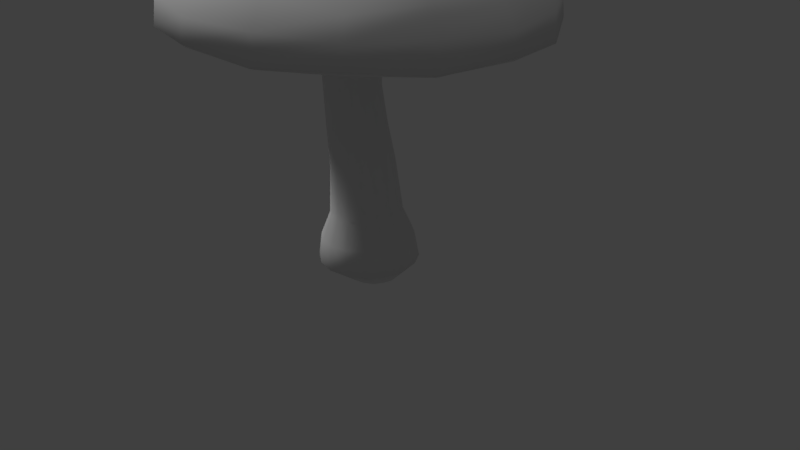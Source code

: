 # Source: Shroom_001.blend  (saved by Blender 2.78.0; exported with 4.5.12 LTS)
import bpy
from mathutils import Matrix  # noqa: F401  (used for matrix-valued properties, if any)

bpy.ops.wm.read_factory_settings(use_empty=True)
scene = bpy.context.scene
scene.name = 'Scene'

# ---- collections
col_collection_1 = bpy.data.collections.new('Collection 1'); scene.collection.children.link(col_collection_1)

# ---- materials (node trees are filled in below, after node groups)
mat_material_001 = bpy.data.materials.new('Material.001')
mat_material_001.alpha_threshold = 0.0
mat_material_001.use_transparent_shadow = False
mat_material_001.roughness = 0.5
mat_material_001.specular_intensity = 0.05208

# ---- material node trees

# ---- world
world_world = bpy.data.worlds.new('World'); scene.world = world_world
world_world.color = (0.05088, 0.05088, 0.05088)
world_world.use_sun_shadow = False
world_world.sun_shadow_jitter_overblur = 0.0
world_world.cycles.sampling_method = 'MANUAL'

# ---- cameras
cam_camera = bpy.data.cameras.new('Camera')
cam_camera.clip_end = 100.0
cam_camera.lens = 35.0
cam_camera.sensor_width = 32.0
cam_camera.sensor_height = 18.0
cam_camera.ortho_scale = 7.314
cam_camera.dof.focus_distance = 0.0
cam_camera.dof.aperture_fstop = 128.0

# ---- lights
light_sun = bpy.data.lights.new('Sun', 'SUN')
light_sun.transmission_factor = 0.0
light_sun.angle = 0.1993
light_sun.energy = 1.0
light_sun.shadow_buffer_clip_start = 0.5
light_sun.shadow_soft_size = 0.1
light_sun.shadow_cascade_max_distance = 1000.0
light_hemi = bpy.data.lights.new('Hemi', 'SUN')
light_hemi.transmission_factor = 0.0
light_hemi.angle = 0.1993
light_hemi.energy = 0.2
light_hemi.shadow_buffer_clip_start = 0.5
light_hemi.shadow_soft_size = 0.1
light_hemi.shadow_cascade_max_distance = 1000.0

# ---- meshes
me_circle = bpy.data.meshes.new('Circle')
me_circle.from_pydata([(9.777e-05, 1.232, -0.0008708), (-0.8709, 0.871, -0.0008708), (-1.232, -5.73e-08, -0.0008708), (-0.8709, -0.871, -0.0008708), (9.788e-05, -1.232, -0.0008708), (0.8711, -0.871, -0.0008708), (1.232, 1.123e-08, -0.0008708), (0.8711, 0.871, -0.0008708), (-0.1769, 0.7823, 2.401), (-0.7153, 0.5532, 2.274), (-0.9383, -3.33e-07, 2.222), (-0.7153, -0.5532, 2.274), (-0.1769, -0.7823, 2.401), (0.3615, -0.5532, 2.528), (0.5845, -3.378e-07, 2.581), (0.3615, 0.5532, 2.528), (-0.4929, 0.6865, 4.31), (-0.9739, 0.4854, 4.375), (-1.173, -6.284e-07, 4.402), (-0.9739, -0.4854, 4.375), (-0.4929, -0.6865, 4.31), (-0.0119, -0.4854, 4.245), (0.1873, -5.654e-07, 4.218), (-0.0119, 0.4854, 4.245), (-0.2275, 0.6865, 6.572), (-0.7122, 0.4854, 6.597), (-0.913, -9.247e-07, 6.608), (-0.7122, -0.4854, 6.597), (-0.2275, -0.6865, 6.572), (0.2573, -0.4854, 6.547), (0.458, -8.769e-07, 6.536), (0.2573, 0.4854, 6.547), (-0.1911, 2.226, 6.517), (-1.763, 1.574, 6.599), (-2.414, -9.109e-07, 6.633), (-1.763, -1.574, 6.599), (-0.1911, -2.226, 6.517), (1.38, -1.574, 6.436), (2.031, -7.56e-07, 6.402), (1.38, 1.574, 6.436), (-0.1729, 3.205, 6.354), (-2.436, 2.266, 6.471), (-3.373, -8.832e-07, 6.52), (-2.436, -2.266, 6.471), (-0.1729, -3.205, 6.354), (2.09, -2.266, 6.236), (3.027, -6.602e-07, 6.187), (2.09, 2.266, 6.236), (-0.1365, 4.296, 5.953), (-3.17, 3.038, 6.111), (-4.427, -8.155e-07, 6.176), (-3.17, -3.038, 6.111), (-0.1365, -4.296, 5.953), (2.897, -3.038, 5.796), (4.154, -5.166e-07, 5.73), (2.897, 3.038, 5.796), (-0.1547, 4.434, 6.026), (-3.286, 3.136, 6.189), (-4.583, -8.228e-07, 6.256), (-3.286, -3.136, 6.189), (-0.1547, -4.434, 6.026), (2.977, -3.136, 5.863), (4.274, -5.142e-07, 5.796), (2.977, 3.136, 5.863), (-0.1001, 4.069, 6.954), (-2.973, 2.877, 7.103), (-4.163, -9.554e-07, 7.165), (-2.973, -2.877, 7.103), (-0.1001, -4.069, 6.954), (2.773, -2.877, 6.805), (3.963, -6.723e-07, 6.743), (2.773, 2.877, 6.805), (-0.0273, 2.857, 7.828), (-2.045, 2.02, 7.933), (-2.881, -1.055e-06, 7.976), (-2.045, -2.02, 7.933), (-0.0273, -2.857, 7.828), (1.99, -2.02, 7.723), (2.826, -8.563e-07, 7.679), (1.99, 2.02, 7.723), (-0.0455, 0.91, 8.119), (-0.6881, 0.6435, 8.152), (-0.9543, -1.039e-06, 8.166), (-0.6881, -0.6435, 8.152), (-0.0455, -0.91, 8.119), (0.5971, -0.6435, 8.085), (0.8633, -9.756e-07, 8.072), (0.5971, 0.6435, 8.085), (-0.07029, -0.03265, 8.228), (-0.4713, 1.138, 0.006108), (-1.138, 0.4716, 0.002733), (-1.138, -0.4716, 0.002733), (-0.4713, -1.138, 0.006108), (0.4709, -1.137, 0.01079), (1.135, -0.4701, 0.0139), (1.135, 0.4701, 0.0139), (0.4709, 1.137, 0.01079), (-0.4698, 0.7224, 2.339), (-0.882, 0.299, 2.246), (-0.882, -0.299, 2.246), (-0.4698, -0.7224, 2.339), (0.1139, -0.7224, 2.472), (0.5256, -0.2988, 2.566), (0.5256, 0.2988, 2.566), (0.1139, 0.7224, 2.472), (-0.9509, -1.882e-07, 1.11), (-0.7005, -0.6194, 1.136), (-0.08849, 0.8854, 1.2), (-0.7005, 0.6194, 1.136), (0.5388, 0.6346, 1.265), (0.5388, -0.6346, 1.265), (0.8044, -1.626e-07, 1.292), (-0.08849, -0.8854, 1.2), (-0.753, 0.6328, 4.343), (-1.12, 0.2619, 4.389), (-1.12, -0.2619, 4.389), (-0.753, -0.6328, 4.343), (-0.2322, -0.6339, 4.278), (0.1375, -0.2629, 4.234), (0.1375, 0.2629, 4.234), (-0.2322, 0.6339, 4.278), (0.1595, -0.5024, 3.382), (0.3592, -4.521e-07, 3.393), (-0.8484, -0.5225, 3.324), (-0.3347, -0.7237, 3.355), (-0.8484, 0.5225, 3.324), (-1.068, -4.8e-07, 3.31), (0.1595, 0.5024, 3.382), (-0.3347, 0.7237, 3.355), (-0.4775, 0.6012, 6.56), (-0.8301, 0.2494, 6.578), (-0.8301, -0.2494, 6.578), (-0.4775, -0.6012, 6.56), (0.01951, -0.6002, 6.535), (0.3699, -0.2483, 6.517), (0.3699, 0.2483, 6.517), (0.01951, 0.6002, 6.535), (-0.3896, 0.6911, 5.449), (-0.8772, 0.4838, 5.486), (0.08963, 0.4749, 5.413), (0.08963, -0.4749, 5.413), (0.2719, -3.558e-07, 5.4), (-0.8772, -0.4838, 5.486), (-0.3896, -0.6911, 5.449), (-1.069, -3.958e-07, 5.5), (-0.9767, 1.901, 6.577), (-2.089, 0.7876, 6.635), (-2.089, -0.7876, 6.635), (-0.9767, -1.901, 6.577), (0.5964, -1.901, 6.495), (1.709, -0.7876, 6.437), (1.709, 0.7876, 6.437), (0.5964, 1.901, 6.495), (0.8678, 1.07, 6.632), (1.31, -8.066e-07, 6.608), (0.8678, -1.07, 6.632), (-0.2009, -1.514, 6.69), (-1.271, -1.071, 6.748), (-1.714, -9.115e-07, 6.772), (-1.271, 1.071, 6.748), (-0.2009, 1.514, 6.69), (-1.308, 2.751, 6.476), (-2.918, 1.14, 6.56), (-2.918, -1.14, 6.56), (-1.308, -2.751, 6.476), (0.968, -2.75, 6.357), (2.576, -1.139, 6.272), (2.576, 1.139, 6.272), (0.968, 2.75, 6.357), (-2.896, -8.972e-07, 6.597), (-2.101, 1.922, 6.556), (1.739, 1.922, 6.355), (2.534, -7.081e-07, 6.314), (1.739, -1.922, 6.355), (-0.181, -2.718, 6.455), (-2.101, -1.922, 6.556), (-0.181, 2.718, 6.455), (-1.659, 3.674, 5.983), (-3.806, 1.521, 6.101), (-3.806, -1.521, 6.101), (-1.659, -3.674, 5.983), (1.381, -3.676, 5.819), (3.533, -1.523, 5.703), (3.533, 1.523, 5.703), (1.381, 3.676, 5.819), (-0.1588, 3.728, 6.091), (2.473, 2.635, 5.948), (3.562, -5.928e-07, 5.889), (2.473, -2.635, 5.948), (-0.1588, -3.728, 6.091), (-2.791, -2.636, 6.233), (-3.882, -8.512e-07, 6.292), (-2.791, 2.636, 6.233), (-1.84, 4.061, 6.006), (-4.213, 1.681, 6.127), (-4.213, -1.681, 6.127), (-1.84, -4.061, 6.006), (1.522, -4.067, 5.836), (3.906, -1.686, 5.715), (3.906, 1.686, 5.715), (1.522, 4.067, 5.836), (-3.236, -3.095, 6.128), (-4.517, -8.179e-07, 6.193), (-3.236, 3.095, 6.128), (-0.1448, 4.376, 5.97), (2.944, 3.093, 5.812), (4.223, -5.141e-07, 5.746), (2.944, -3.093, 5.812), (-0.1448, -4.376, 5.97), (-1.604, 3.654, 7.185), (-3.74, 1.513, 7.296), (-3.74, -1.513, 7.296), (-1.604, -3.654, 7.185), (1.42, -3.655, 7.027), (3.559, -1.514, 6.916), (3.559, 1.514, 6.916), (1.42, 3.655, 7.027), (2.953, 3.083, 6.372), (4.227, -5.933e-07, 6.305), (2.953, -3.083, 6.372), (-0.1257, -4.363, 6.534), (-3.208, -3.087, 6.696), (-4.486, -8.965e-07, 6.763), (-3.208, 3.087, 6.696), (-0.1257, 4.363, 6.534), (-1.045, 2.471, 7.963), (-2.491, 1.024, 8.038), (-2.491, -1.024, 8.038), (-1.045, -2.471, 7.963), (0.9995, -2.472, 7.857), (2.446, -1.024, 7.782), (2.446, 1.024, 7.782), (0.9995, 2.472, 7.857), (-0.05931, -3.519, 7.469), (-2.544, -2.488, 7.599), (-3.574, -1.005e-06, 7.653), (-2.544, 2.488, 7.599), (2.426, 2.488, 7.338), (3.455, -7.641e-07, 7.285), (2.426, -2.488, 7.338), (-0.05931, 3.519, 7.469), (-0.3668, 0.7778, 8.145), (-0.8218, 0.3222, 8.168), (-0.8218, -0.3222, 8.168), (-0.3668, -0.7779, 8.145), (0.2767, -0.7778, 8.111), (0.7317, -0.3222, 8.087), (0.7317, 0.3222, 8.087), (0.2767, 0.7778, 8.111), (-0.0327, 1.895, 8.048), (1.306, 1.34, 7.981), (1.86, -1.323e-07, 7.953), (1.305, -1.34, 7.98), (-0.03274, -1.895, 8.047), (-1.37, -1.339, 8.114), (-1.924, -2.581e-07, 8.142), (-1.37, 1.339, 8.115), (-0.05705, 0.4406, 8.19), (0.2655, -0.3394, 8.172), (-0.05714, -0.4731, 8.188), (-0.3797, -0.3393, 8.205), (-0.5133, -0.01633, 8.212), (-0.3797, 0.3067, 8.206), (0.2656, 0.3068, 8.173), (0.3992, -0.01634, 8.166), (-0.7058, 1.632, 8.118), (-1.66, -0.6757, 8.166), (0.6444, -1.632, 8.05), (1.6, 0.6762, 8.003), (-1.66, 0.6757, 8.166), (-0.7058, -1.632, 8.118), (1.6, -0.6762, 8.002), (0.6444, 1.632, 8.051), (3.054, -1.289, 7.426), (1.234, 3.111, 7.521), (-1.339, 3.11, 7.656), (-3.158, -1.288, 7.751), (1.234, -3.111, 7.521), (3.054, 1.289, 7.426), (-3.158, 1.288, 7.751), (-1.339, -3.11, 7.656), (-4.118, 1.657, 6.778), (-1.778, -4.0, 6.656), (3.87, -1.657, 6.363), (1.531, 3.999, 6.484), (-1.778, 4.0, 6.656), (-4.118, -1.657, 6.778), (1.531, -3.999, 6.484), (3.87, 1.657, 6.363), (1.456, -3.872, 5.763), (3.722, 1.604, 5.647), (-4.013, 1.604, 6.044), (-1.747, -3.873, 5.928), (3.722, -1.604, 5.647), (1.456, 3.872, 5.763), (-1.747, 3.873, 5.928), (-4.013, -1.604, 6.044), (-1.477, 3.187, 6.178), (-3.341, -1.32, 6.282), (1.16, -3.187, 6.031), (3.024, 1.32, 5.928), (-3.341, 1.32, 6.282), (-1.477, -3.187, 6.178), (3.024, -1.32, 5.928), (1.16, 3.187, 6.031), (-1.142, -2.328, 6.544), (2.145, -0.9642, 6.372), (0.7839, 2.328, 6.443), (-1.142, 2.328, 6.544), (-2.505, -0.9646, 6.616), (0.7839, -2.328, 6.443), (2.145, 0.9642, 6.372), (-2.505, 0.9646, 6.616), (-1.499, 0.5383, 6.733), (-0.7388, -1.298, 6.693), (1.092, -0.5368, 6.596), (0.3346, 1.297, 6.636), (-0.7388, 1.298, 6.693), (-1.499, -0.5383, 6.733), (0.3346, -1.297, 6.636), (1.092, 0.5368, 6.596), (-1.011, -0.2562, 5.473), (-0.1347, -0.6207, 5.408), (0.218, 0.2524, 5.383), (-1.011, 0.2562, 5.473), (-0.6507, -0.6244, 5.446), (0.218, -0.2524, 5.383), (-0.1347, 0.6207, 5.408), (-0.6507, 0.6244, 5.446), (-0.0657, 0.6624, 3.373), (-0.6116, 0.674, 3.341), (-1.01, -0.2828, 3.317), (-0.0657, -0.6625, 3.373), (0.3092, 0.2711, 3.395), (-1.01, 0.2828, 3.317), (-0.6116, -0.674, 3.341), (0.3092, -0.2711, 3.395), (0.2492, -0.8222, 1.241), (0.7322, 0.3432, 1.291), (-0.8876, 0.3347, 1.124), (-0.4215, -0.8138, 1.172), (0.7322, -0.3432, 1.291), (0.2492, 0.8222, 1.241), (-0.4215, 0.8138, 1.172), (-0.8876, -0.3347, 1.124), (-0.8418, -0.8014, 0.5651), (-0.8418, 0.8014, 0.5651), (1.098, -5.683e-08, 0.6489), (-0.04444, -1.138, 0.5993), (-1.17, -1.074e-07, 0.551), (-0.04444, 1.138, 0.5993), (0.7611, 0.8095, 0.6342), (0.7611, -0.8095, 0.6342), (0.3902, -1.053, 0.6274), (1.007, 0.4373, 0.6559), (-1.086, 0.4335, 0.5602), (-0.477, -1.049, 0.5878), (1.007, -0.4373, 0.6559), (0.3902, 1.053, 0.6274), (-0.477, 1.049, 0.5878), (-1.086, -0.4335, 0.5602), (0.01507, 0.7861, -0.5465), (-0.4358, 0.5993, -0.5465), (-0.6225, 0.1485, -0.5465), (-0.4358, -0.3024, -0.5465), (0.01507, -0.4891, -0.5465), (0.4659, -0.3024, -0.5465), (0.6527, 0.1485, -0.5465), (0.4659, 0.5993, -0.5465), (-0.2289, 0.7376, -0.5429), (-0.5742, 0.3926, -0.5446), (-0.5742, -0.0956, -0.5446), (-0.2289, -0.4406, -0.5429), (0.2588, -0.4398, -0.5405), (0.6025, -0.09485, -0.5388), (0.6025, 0.3918, -0.5388), (0.2588, 0.7368, -0.5405), (0.01236, 0.1472, -0.7406), (-0.2275, 0.6865, 6.735), (-0.7122, 0.4854, 6.76), (-0.913, -9.247e-07, 6.77), (-0.7122, -0.4854, 6.76), (-0.2275, -0.6865, 6.735), (0.2573, -0.4854, 6.709), (0.458, -8.769e-07, 6.699), (0.2573, 0.4854, 6.709), (-0.4775, 0.6012, 6.723), (-0.8301, 0.2494, 6.74), (-0.8301, -0.2494, 6.74), (-0.4775, -0.6012, 6.723), (0.01951, -0.6002, 6.698), (0.3699, -0.2483, 6.68), (0.3699, 0.2483, 6.68), (0.01951, 0.6002, 6.698), (0.8301, 1.033, 6.796), (1.257, -8.113e-07, 6.773), (0.8301, -1.033, 6.796), (-0.2009, -1.461, 6.852), (-1.233, -1.034, 6.908), (-1.661, -9.125e-07, 6.931), (-1.233, 1.034, 6.908), (-0.2009, 1.461, 6.852), (-1.454, 0.5193, 6.894), (-0.7198, -1.253, 6.855), (1.047, -0.5179, 6.761), (0.3157, 1.251, 6.8), (-0.7198, 1.253, 6.855), (-1.454, -0.5193, 6.894), (0.3157, -1.251, 6.8), (1.047, 0.5179, 6.761)], [], [(344, 99, 10, 105), (343, 97, 8, 107), (342, 104, 15, 109), (341, 102, 13, 110), (340, 100, 11, 106), (339, 98, 9, 108), (338, 103, 14, 111), (337, 101, 12, 112), (336, 118, 21, 121), (335, 116, 19, 123), (334, 114, 17, 125), (333, 119, 22, 122), (332, 117, 20, 124), (331, 115, 18, 126), (330, 113, 16, 128), (329, 120, 23, 127), (328, 129, 24, 137), (327, 136, 31, 139), (326, 134, 29, 140), (325, 132, 27, 142), (324, 130, 25, 138), (323, 135, 30, 141), (322, 133, 28, 143), (321, 131, 26, 144), (320, 153, 39, 151), (319, 155, 37, 149), (318, 157, 35, 147), (317, 159, 33, 145), (316, 160, 32, 152), (315, 154, 38, 150), (314, 156, 36, 148), (313, 158, 34, 146), (312, 169, 42, 162), (311, 171, 47, 167), (310, 173, 45, 165), (309, 175, 43, 163), (308, 170, 41, 161), (307, 176, 40, 168), (306, 172, 46, 166), (305, 174, 44, 164), (304, 185, 48, 184), (303, 187, 54, 182), (302, 189, 52, 180), (301, 191, 50, 178), (300, 186, 55, 183), (299, 188, 53, 181), (298, 190, 51, 179), (297, 192, 49, 177), (296, 201, 59, 195), (295, 203, 57, 193), (294, 204, 56, 200), (293, 206, 62, 198), (292, 208, 60, 196), (291, 202, 58, 194), (290, 205, 63, 199), (289, 207, 61, 197), (288, 217, 71, 215), (287, 219, 69, 213), (286, 221, 67, 211), (285, 223, 65, 209), (284, 224, 64, 216), (283, 218, 70, 214), (282, 220, 68, 212), (281, 222, 66, 210), (280, 233, 76, 228), (279, 235, 74, 226), (278, 237, 79, 231), (277, 239, 77, 229), (276, 234, 75, 227), (275, 236, 73, 225), (274, 240, 72, 232), (273, 238, 78, 230), (272, 249, 80, 248), (271, 251, 86, 246), (270, 253, 84, 244), (269, 255, 82, 242), (268, 250, 87, 247), (267, 252, 85, 245), (266, 254, 83, 243), (265, 256, 81, 241), (84, 245, 259), (82, 243, 261), (80, 241, 257), (87, 248, 263), (85, 246, 258), (83, 244, 260), (81, 242, 262), (86, 247, 264), (264, 263, 88), (264, 247, 263), (247, 87, 263), (262, 261, 88), (262, 242, 261), (242, 82, 261), (260, 259, 88), (260, 244, 259), (244, 84, 259), (258, 264, 88), (258, 246, 264), (246, 86, 264), (263, 257, 88), (263, 248, 257), (248, 80, 257), (257, 262, 88), (257, 241, 262), (241, 81, 262), (261, 260, 88), (261, 243, 260), (243, 83, 260), (259, 258, 88), (259, 245, 258), (245, 85, 258), (249, 265, 241, 80), (72, 225, 265, 249), (225, 73, 256, 265), (255, 266, 243, 82), (74, 227, 266, 255), (227, 75, 254, 266), (253, 267, 245, 84), (76, 229, 267, 253), (229, 77, 252, 267), (251, 268, 247, 86), (78, 231, 268, 251), (231, 79, 250, 268), (256, 269, 242, 81), (73, 226, 269, 256), (226, 74, 255, 269), (254, 270, 244, 83), (75, 228, 270, 254), (228, 76, 253, 270), (252, 271, 246, 85), (77, 230, 271, 252), (230, 78, 251, 271), (250, 272, 248, 87), (79, 232, 272, 250), (232, 72, 249, 272), (239, 273, 230, 77), (69, 214, 273, 239), (214, 70, 238, 273), (237, 274, 232, 79), (71, 216, 274, 237), (216, 64, 240, 274), (240, 275, 225, 72), (64, 209, 275, 240), (209, 65, 236, 275), (235, 276, 227, 74), (66, 211, 276, 235), (211, 67, 234, 276), (233, 277, 229, 76), (68, 213, 277, 233), (213, 69, 239, 277), (238, 278, 231, 78), (70, 215, 278, 238), (215, 71, 237, 278), (236, 279, 226, 73), (65, 210, 279, 236), (210, 66, 235, 279), (234, 280, 228, 75), (67, 212, 280, 234), (212, 68, 233, 280), (223, 281, 210, 65), (57, 194, 281, 223), (194, 58, 222, 281), (221, 282, 212, 67), (59, 196, 282, 221), (196, 60, 220, 282), (219, 283, 214, 69), (61, 198, 283, 219), (198, 62, 218, 283), (217, 284, 216, 71), (63, 200, 284, 217), (200, 56, 224, 284), (224, 285, 209, 64), (56, 193, 285, 224), (193, 57, 223, 285), (222, 286, 211, 66), (58, 195, 286, 222), (195, 59, 221, 286), (220, 287, 213, 68), (60, 197, 287, 220), (197, 61, 219, 287), (218, 288, 215, 70), (62, 199, 288, 218), (199, 63, 217, 288), (208, 289, 197, 60), (52, 181, 289, 208), (181, 53, 207, 289), (206, 290, 199, 62), (54, 183, 290, 206), (183, 55, 205, 290), (203, 291, 194, 57), (49, 178, 291, 203), (178, 50, 202, 291), (201, 292, 196, 59), (51, 180, 292, 201), (180, 52, 208, 292), (207, 293, 198, 61), (53, 182, 293, 207), (182, 54, 206, 293), (205, 294, 200, 63), (55, 184, 294, 205), (184, 48, 204, 294), (204, 295, 193, 56), (48, 177, 295, 204), (177, 49, 203, 295), (202, 296, 195, 58), (50, 179, 296, 202), (179, 51, 201, 296), (185, 297, 177, 48), (40, 161, 297, 185), (161, 41, 192, 297), (191, 298, 179, 50), (42, 163, 298, 191), (163, 43, 190, 298), (189, 299, 181, 52), (44, 165, 299, 189), (165, 45, 188, 299), (187, 300, 183, 54), (46, 167, 300, 187), (167, 47, 186, 300), (192, 301, 178, 49), (41, 162, 301, 192), (162, 42, 191, 301), (190, 302, 180, 51), (43, 164, 302, 190), (164, 44, 189, 302), (188, 303, 182, 53), (45, 166, 303, 188), (166, 46, 187, 303), (186, 304, 184, 55), (47, 168, 304, 186), (168, 40, 185, 304), (175, 305, 164, 43), (35, 148, 305, 175), (148, 36, 174, 305), (173, 306, 166, 45), (37, 150, 306, 173), (150, 38, 172, 306), (171, 307, 168, 47), (39, 152, 307, 171), (152, 32, 176, 307), (176, 308, 161, 40), (32, 145, 308, 176), (145, 33, 170, 308), (169, 309, 163, 42), (34, 147, 309, 169), (147, 35, 175, 309), (174, 310, 165, 44), (36, 149, 310, 174), (149, 37, 173, 310), (172, 311, 167, 46), (38, 151, 311, 172), (151, 39, 171, 311), (170, 312, 162, 41), (33, 146, 312, 170), (146, 34, 169, 312), (159, 313, 146, 33), (132, 28, 382, 389), (319, 156, 397, 408), (157, 314, 148, 35), (28, 133, 390, 382), (131, 27, 381, 388), (155, 315, 150, 37), (27, 132, 389, 381), (154, 315, 404, 395), (153, 316, 152, 39), (130, 26, 380, 387), (26, 131, 388, 380), (160, 317, 145, 32), (315, 155, 396, 404), (129, 25, 379, 386), (158, 318, 147, 34), (157, 318, 407, 398), (25, 130, 387, 379), (156, 319, 149, 36), (318, 158, 399, 407), (24, 129, 386, 378), (154, 320, 151, 38), (156, 314, 403, 397), (314, 157, 398, 403), (115, 321, 144, 18), (19, 142, 321, 115), (142, 27, 131, 321), (117, 322, 143, 20), (21, 140, 322, 117), (140, 29, 133, 322), (119, 323, 141, 22), (23, 139, 323, 119), (139, 31, 135, 323), (114, 324, 138, 17), (18, 144, 324, 114), (144, 26, 130, 324), (116, 325, 142, 19), (20, 143, 325, 116), (143, 28, 132, 325), (118, 326, 140, 21), (22, 141, 326, 118), (141, 30, 134, 326), (120, 327, 139, 23), (16, 137, 327, 120), (137, 24, 136, 327), (113, 328, 137, 16), (17, 138, 328, 113), (138, 25, 129, 328), (104, 329, 127, 15), (8, 128, 329, 104), (128, 16, 120, 329), (97, 330, 128, 8), (9, 125, 330, 97), (125, 17, 113, 330), (99, 331, 126, 10), (11, 123, 331, 99), (123, 19, 115, 331), (101, 332, 124, 12), (13, 121, 332, 101), (121, 21, 117, 332), (103, 333, 122, 14), (15, 127, 333, 103), (127, 23, 119, 333), (98, 334, 125, 9), (10, 126, 334, 98), (126, 18, 114, 334), (100, 335, 123, 11), (12, 124, 335, 100), (124, 20, 116, 335), (102, 336, 121, 13), (14, 122, 336, 102), (122, 22, 118, 336), (353, 337, 112, 348), (352, 110, 337, 353), (110, 13, 101, 337), (354, 338, 111, 347), (351, 109, 338, 354), (109, 15, 103, 338), (355, 339, 108, 346), (349, 105, 339, 355), (105, 10, 98, 339), (356, 340, 106, 345), (348, 112, 340, 356), (112, 12, 100, 340), (357, 341, 110, 352), (347, 111, 341, 357), (111, 14, 102, 341), (358, 342, 109, 351), (350, 107, 342, 358), (107, 8, 104, 342), (359, 343, 107, 350), (346, 108, 343, 359), (108, 9, 97, 343), (360, 344, 105, 349), (345, 106, 344, 360), (106, 11, 99, 344), (3, 345, 360, 91), (91, 360, 349, 2), (1, 346, 359, 89), (89, 359, 350, 0), (0, 350, 358, 96), (96, 358, 351, 7), (6, 347, 357, 94), (94, 357, 352, 5), (4, 348, 356, 92), (92, 356, 345, 3), (2, 349, 355, 90), (90, 355, 346, 1), (7, 351, 354, 95), (95, 354, 347, 6), (5, 352, 353, 93), (93, 353, 348, 4), (93, 4, 365, 373), (7, 95, 375, 368), (94, 5, 366, 374), (0, 96, 376, 361), (1, 89, 369, 362), (95, 6, 367, 375), (2, 90, 370, 363), (96, 7, 368, 376), (89, 0, 361, 369), (3, 91, 371, 364), (90, 1, 362, 370), (4, 92, 372, 365), (91, 2, 363, 371), (5, 93, 373, 366), (92, 3, 364, 372), (6, 94, 374, 367), (363, 370, 377), (371, 363, 377), (364, 371, 377), (372, 364, 377), (365, 372, 377), (373, 365, 377), (366, 373, 377), (374, 366, 377), (367, 374, 377), (375, 367, 377), (368, 375, 377), (376, 368, 377), (369, 361, 377), (361, 376, 377), (362, 369, 377), (370, 362, 377), (379, 387, 402, 400), (387, 380, 399, 402), (381, 389, 403, 398), (389, 382, 397, 403), (383, 391, 404, 396), (391, 384, 395, 404), (385, 393, 405, 394), (393, 378, 401, 405), (378, 386, 406, 401), (386, 379, 400, 406), (380, 388, 407, 399), (388, 381, 398, 407), (382, 390, 408, 397), (390, 383, 396, 408), (384, 392, 409, 395), (392, 385, 394, 409), (29, 134, 391, 383), (155, 319, 408, 396), (133, 29, 383, 390), (30, 135, 392, 384), (316, 153, 394, 405), (134, 30, 384, 391), (31, 136, 393, 385), (160, 316, 405, 401), (313, 159, 400, 402), (135, 31, 385, 392), (158, 313, 402, 399), (320, 154, 395, 409), (136, 24, 378, 393), (153, 320, 409, 394), (317, 160, 401, 406), (159, 317, 406, 400)])
me_circle.polygons.foreach_set('use_smooth', [True] * 432)
_uv = me_circle.uv_layers.new(name='UVMap')
_uv.uv.foreach_set('vector', [0.5433, 0.603, 0.547, 0.6684, 0.5295, 0.6683, 0.5233, 0.6034, 0.755, 0.6069, 0.75, 0.6734, 0.7326, 0.674, 0.7366, 0.6073, 0.7186, 0.6076, 0.7155, 0.6752, 0.6986, 0.676, 0.7011, 0.6082, 0.6495, 0.6086, 0.6491, 0.6758, 0.6327, 0.6748, 0.6325, 0.6082, 0.5808, 0.6049, 0.582, 0.6701, 0.5647, 0.6683, 0.5624, 0.6037, 0.7935, 0.6083, 0.7852, 0.6737, 0.7675, 0.6726, 0.774, 0.6072, 0.6836, 0.6085, 0.682, 0.6764, 0.6656, 0.6764, 0.6665, 0.6088, 0.6156, 0.6073, 0.616, 0.6734, 0.5992, 0.6715, 0.5983, 0.6063, 0.6478, 0.7252, 0.6455, 0.7801, 0.6279, 0.7808, 0.6312, 0.7254, 0.5816, 0.7285, 0.5785, 0.7883, 0.5631, 0.7907, 0.5652, 0.7295, 0.7805, 0.7357, 0.7784, 0.7972, 0.7631, 0.7952, 0.7639, 0.7339, 0.6813, 0.7259, 0.6812, 0.7809, 0.6634, 0.7793, 0.6646, 0.7251, 0.6146, 0.7264, 0.6109, 0.7834, 0.5945, 0.7858, 0.5982, 0.7273, 0.5485, 0.7304, 0.5478, 0.7919, 0.5326, 0.7932, 0.532, 0.7308, 0.7475, 0.7322, 0.7478, 0.7921, 0.732, 0.7889, 0.731, 0.7302, 0.7145, 0.7285, 0.7157, 0.7857, 0.6988, 0.7824, 0.698, 0.7268, 0.7413, 0.857, 0.7353, 0.9224, 0.7201, 0.9238, 0.7254, 0.8576, 0.7095, 0.8556, 0.7049, 0.9224, 0.6899, 0.924, 0.6933, 0.8564, 0.6458, 0.854, 0.6453, 0.9218, 0.6303, 0.9226, 0.63, 0.855, 0.582, 0.8533, 0.5851, 0.919, 0.5697, 0.92, 0.5664, 0.8549, 0.7721, 0.8591, 0.7659, 0.9234, 0.7506, 0.9242, 0.7569, 0.8593, 0.6776, 0.8547, 0.675, 0.9225, 0.6601, 0.9237, 0.6617, 0.8556, 0.6138, 0.8534, 0.6154, 0.9204, 0.6002, 0.9211, 0.5979, 0.8546, 0.5512, 0.854, 0.5544, 0.9185, 0.5393, 0.9201, 0.5362, 0.856, 0.7757, 0.2634, 0.7956, 0.2446, 0.828, 0.2615, 0.7964, 0.2882, 0.6803, 0.2552, 0.6998, 0.2753, 0.6833, 0.3076, 0.6564, 0.2759, 0.6878, 0.1551, 0.6688, 0.1746, 0.6363, 0.1594, 0.6679, 0.1321, 0.7849, 0.1644, 0.7647, 0.1435, 0.7826, 0.1131, 0.8093, 0.1454, 0.8005, 0.2167, 0.8002, 0.1876, 0.8356, 0.1781, 0.832, 0.2201, 0.7271, 0.2794, 0.7541, 0.2798, 0.7652, 0.3146, 0.7245, 0.3113, 0.6636, 0.2034, 0.6642, 0.2316, 0.6295, 0.2436, 0.6326, 0.2016, 0.7383, 0.1392, 0.7109, 0.138, 0.7001, 0.1052, 0.7414, 0.1089, 0.7437, 0.08701, 0.6929, 0.08247, 0.6856, 0.05946, 0.746, 0.065, 0.8111, 0.3059, 0.8498, 0.2733, 0.8717, 0.2853, 0.8257, 0.3236, 0.6393, 0.2911, 0.6723, 0.3298, 0.6613, 0.3522, 0.6222, 0.3064, 0.6534, 0.1154, 0.6144, 0.1488, 0.5924, 0.1381, 0.6389, 0.09856, 0.8271, 0.1317, 0.7944, 0.09212, 0.8063, 0.07094, 0.8449, 0.1179, 0.8547, 0.2227, 0.8594, 0.1716, 0.8832, 0.165, 0.8774, 0.2254, 0.7227, 0.3341, 0.7727, 0.3381, 0.7802, 0.3619, 0.721, 0.357, 0.61, 0.2003, 0.6062, 0.2518, 0.5827, 0.26, 0.5874, 0.1991, 0.9057, 0.2294, 0.9119, 0.1578, 0.9409, 0.1507, 0.9339, 0.2335, 0.7191, 0.386, 0.7895, 0.3908, 0.7988, 0.42, 0.7174, 0.4149, 0.5596, 0.1982, 0.5549, 0.2705, 0.5269, 0.2813, 0.5318, 0.1974, 0.7491, 0.03836, 0.6771, 0.03248, 0.6686, 0.005131, 0.7522, 0.01167, 0.844, 0.3462, 0.8979, 0.3002, 0.9243, 0.3154, 0.8621, 0.3687, 0.6012, 0.3259, 0.6484, 0.3795, 0.6355, 0.4073, 0.5803, 0.3456, 0.6211, 0.07834, 0.5663, 0.1258, 0.5399, 0.1135, 0.6033, 0.05808, 0.8671, 0.1014, 0.8207, 0.04616, 0.8353, 0.02113, 0.8893, 0.08506, 0.3507, 0.5202, 0.2444, 0.5202, 0.2454, 0.5148, 0.3463, 0.5058, 0.5158, 0.1628, 0.5202, 0.2687, 0.5148, 0.2691, 0.5028, 0.169, 0.3722, 0.01068, 0.4495, 0.08204, 0.4465, 0.08603, 0.3675, 0.0237, 0.01417, 0.1421, 0.08518, 0.06863, 0.08794, 0.07165, 0.02596, 0.1483, 0.1394, 0.5061, 0.0651, 0.4326, 0.06936, 0.43, 0.1468, 0.4937, 0.5105, 0.3745, 0.4364, 0.4537, 0.4324, 0.4493, 0.4966, 0.3687, 0.1649, 0.004657, 0.2687, 0.000136, 0.2692, 0.004629, 0.17, 0.01697, 0.001137, 0.3491, 0.000136, 0.2451, 0.004568, 0.246, 0.01453, 0.3457, 0.1826, 0.05073, 0.268, 0.03442, 0.2669, 0.06067, 0.1939, 0.08146, 0.04908, 0.3334, 0.03434, 0.2475, 0.06059, 0.2488, 0.08031, 0.3223, 0.3339, 0.4701, 0.2471, 0.4846, 0.2485, 0.458, 0.3227, 0.4381, 0.4681, 0.1819, 0.4846, 0.268, 0.4579, 0.2669, 0.4367, 0.1934, 0.3522, 0.05698, 0.4244, 0.1063, 0.4048, 0.1241, 0.3382, 0.08706, 0.05842, 0.164, 0.1078, 0.0934, 0.1253, 0.1126, 0.08798, 0.1781, 0.1628, 0.4603, 0.09157, 0.4098, 0.1111, 0.392, 0.1772, 0.4301, 0.4622, 0.3532, 0.4116, 0.4266, 0.3934, 0.4066, 0.4313, 0.339, 0.1923, 0.3971, 0.1376, 0.3673, 0.1629, 0.3438, 0.2068, 0.3655, 0.3978, 0.3234, 0.3684, 0.3791, 0.3445, 0.3529, 0.366, 0.3084, 0.2059, 0.1147, 0.265, 0.09628, 0.2633, 0.1303, 0.2173, 0.1464, 0.1139, 0.3098, 0.09621, 0.2503, 0.1302, 0.2516, 0.1459, 0.2979, 0.3101, 0.4033, 0.25, 0.4212, 0.2515, 0.3861, 0.2981, 0.3702, 0.4024, 0.2055, 0.4212, 0.2651, 0.3861, 0.2633, 0.3697, 0.217, 0.3227, 0.1193, 0.3778, 0.1482, 0.3521, 0.1712, 0.3079, 0.1501, 0.1199, 0.1931, 0.1491, 0.1387, 0.1718, 0.1636, 0.1505, 0.2073, 0.2913, 0.1877, 0.3202, 0.2017, 0.2885, 0.2318, 0.2745, 0.2252, 0.1878, 0.2252, 0.2018, 0.1965, 0.2317, 0.2292, 0.2251, 0.2431, 0.2249, 0.3291, 0.1961, 0.3148, 0.229, 0.286, 0.2429, 0.2927, 0.3292, 0.2916, 0.315, 0.3206, 0.286, 0.2888, 0.2925, 0.2748, 0.2317, 0.1852, 0.262, 0.1747, 0.2606, 0.2188, 0.2461, 0.224, 0.1848, 0.2848, 0.1746, 0.2544, 0.2186, 0.2571, 0.2238, 0.2716, 0.2848, 0.332, 0.2542, 0.3425, 0.2569, 0.2992, 0.2714, 0.294, 0.3317, 0.2317, 0.3423, 0.2621, 0.299, 0.2608, 0.2938, 0.2462, 0.229, 0.286, 0.2238, 0.2716, 0.2439, 0.2734, 0.286, 0.2888, 0.2714, 0.294, 0.2722, 0.2748, 0.2885, 0.2318, 0.2938, 0.2462, 0.2735, 0.2464, 0.2606, 0.2188, 0.2745, 0.2252, 0.2596, 0.2399, 0.2186, 0.2571, 0.2251, 0.2431, 0.2387, 0.259, 0.2569, 0.2992, 0.2429, 0.2927, 0.2578, 0.28, 0.299, 0.2608, 0.2925, 0.2748, 0.2787, 0.2608, 0.2317, 0.2292, 0.2461, 0.224, 0.2452, 0.2451, 0.2452, 0.2451, 0.2596, 0.2399, 0.2586, 0.2609, 0.2452, 0.2451, 0.2461, 0.224, 0.2596, 0.2399, 0.2461, 0.224, 0.2606, 0.2188, 0.2596, 0.2399, 0.2787, 0.2608, 0.2722, 0.2748, 0.2586, 0.2609, 0.2787, 0.2608, 0.2925, 0.2748, 0.2722, 0.2748, 0.2925, 0.2748, 0.286, 0.2888, 0.2722, 0.2748, 0.2578, 0.28, 0.2439, 0.2734, 0.2586, 0.2609, 0.2578, 0.28, 0.2429, 0.2927, 0.2439, 0.2734, 0.2429, 0.2927, 0.229, 0.286, 0.2439, 0.2734, 0.2387, 0.259, 0.2452, 0.2451, 0.2586, 0.2609, 0.2387, 0.259, 0.2251, 0.2431, 0.2452, 0.2451, 0.2251, 0.2431, 0.2317, 0.2292, 0.2452, 0.2451, 0.2596, 0.2399, 0.2735, 0.2464, 0.2586, 0.2609, 0.2596, 0.2399, 0.2745, 0.2252, 0.2735, 0.2464, 0.2745, 0.2252, 0.2885, 0.2318, 0.2735, 0.2464, 0.2735, 0.2464, 0.2787, 0.2608, 0.2586, 0.2609, 0.2735, 0.2464, 0.2938, 0.2462, 0.2787, 0.2608, 0.2938, 0.2462, 0.299, 0.2608, 0.2787, 0.2608, 0.2722, 0.2748, 0.2578, 0.28, 0.2586, 0.2609, 0.2722, 0.2748, 0.2714, 0.294, 0.2578, 0.28, 0.2714, 0.294, 0.2569, 0.2992, 0.2578, 0.28, 0.2439, 0.2734, 0.2387, 0.259, 0.2586, 0.2609, 0.2439, 0.2734, 0.2238, 0.2716, 0.2387, 0.259, 0.2238, 0.2716, 0.2186, 0.2571, 0.2387, 0.259, 0.3202, 0.2017, 0.3317, 0.2317, 0.2938, 0.2462, 0.2885, 0.2318, 0.3521, 0.1712, 0.3697, 0.217, 0.3317, 0.2317, 0.3202, 0.2017, 0.3697, 0.217, 0.3861, 0.2633, 0.3423, 0.2621, 0.3317, 0.2317, 0.315, 0.3206, 0.2848, 0.332, 0.2714, 0.294, 0.286, 0.2888, 0.3445, 0.3529, 0.2981, 0.3702, 0.2848, 0.332, 0.315, 0.3206, 0.2981, 0.3702, 0.2515, 0.3861, 0.2542, 0.3425, 0.2848, 0.332, 0.1961, 0.3148, 0.1848, 0.2848, 0.2238, 0.2716, 0.229, 0.286, 0.1629, 0.3438, 0.1459, 0.2979, 0.1848, 0.2848, 0.1961, 0.3148, 0.1459, 0.2979, 0.1302, 0.2516, 0.1746, 0.2544, 0.1848, 0.2848, 0.2018, 0.1965, 0.2317, 0.1852, 0.2461, 0.224, 0.2317, 0.2292, 0.1718, 0.1636, 0.2173, 0.1464, 0.2317, 0.1852, 0.2018, 0.1965, 0.2173, 0.1464, 0.2633, 0.1303, 0.262, 0.1747, 0.2317, 0.1852, 0.3423, 0.2621, 0.3292, 0.2916, 0.2925, 0.2748, 0.299, 0.2608, 0.3861, 0.2633, 0.366, 0.3084, 0.3292, 0.2916, 0.3423, 0.2621, 0.366, 0.3084, 0.3445, 0.3529, 0.315, 0.3206, 0.3292, 0.2916, 0.2542, 0.3425, 0.2249, 0.3291, 0.2429, 0.2927, 0.2569, 0.2992, 0.2515, 0.3861, 0.2068, 0.3655, 0.2249, 0.3291, 0.2542, 0.3425, 0.2068, 0.3655, 0.1629, 0.3438, 0.1961, 0.3148, 0.2249, 0.3291, 0.1746, 0.2544, 0.1878, 0.2252, 0.2251, 0.2431, 0.2186, 0.2571, 0.1302, 0.2516, 0.1505, 0.2073, 0.1878, 0.2252, 0.1746, 0.2544, 0.1505, 0.2073, 0.1718, 0.1636, 0.2018, 0.1965, 0.1878, 0.2252, 0.262, 0.1747, 0.2913, 0.1877, 0.2745, 0.2252, 0.2606, 0.2188, 0.2633, 0.1303, 0.3079, 0.1501, 0.2913, 0.1877, 0.262, 0.1747, 0.3079, 0.1501, 0.3521, 0.1712, 0.3202, 0.2017, 0.2913, 0.1877, 0.09621, 0.2503, 0.1199, 0.1931, 0.1505, 0.2073, 0.1302, 0.2516, 0.06059, 0.2488, 0.08798, 0.1781, 0.1199, 0.1931, 0.09621, 0.2503, 0.08798, 0.1781, 0.1253, 0.1126, 0.1491, 0.1387, 0.1199, 0.1931, 0.265, 0.09628, 0.3227, 0.1193, 0.3079, 0.1501, 0.2633, 0.1303, 0.2669, 0.06067, 0.3382, 0.08706, 0.3227, 0.1193, 0.265, 0.09628, 0.3382, 0.08706, 0.4048, 0.1241, 0.3778, 0.1482, 0.3227, 0.1193, 0.3778, 0.1482, 0.4024, 0.2055, 0.3697, 0.217, 0.3521, 0.1712, 0.4048, 0.1241, 0.4367, 0.1934, 0.4024, 0.2055, 0.3778, 0.1482, 0.4367, 0.1934, 0.4579, 0.2669, 0.4212, 0.2651, 0.4024, 0.2055, 0.3684, 0.3791, 0.3101, 0.4033, 0.2981, 0.3702, 0.3445, 0.3529, 0.3934, 0.4066, 0.3227, 0.4381, 0.3101, 0.4033, 0.3684, 0.3791, 0.3227, 0.4381, 0.2485, 0.458, 0.25, 0.4212, 0.3101, 0.4033, 0.1376, 0.3673, 0.1139, 0.3098, 0.1459, 0.2979, 0.1629, 0.3438, 0.1111, 0.392, 0.08031, 0.3223, 0.1139, 0.3098, 0.1376, 0.3673, 0.08031, 0.3223, 0.06059, 0.2488, 0.09621, 0.2503, 0.1139, 0.3098, 0.1491, 0.1387, 0.2059, 0.1147, 0.2173, 0.1464, 0.1718, 0.1636, 0.1253, 0.1126, 0.1939, 0.08146, 0.2059, 0.1147, 0.1491, 0.1387, 0.1939, 0.08146, 0.2669, 0.06067, 0.265, 0.09628, 0.2059, 0.1147, 0.4212, 0.2651, 0.3978, 0.3234, 0.366, 0.3084, 0.3861, 0.2633, 0.4579, 0.2669, 0.4313, 0.339, 0.3978, 0.3234, 0.4212, 0.2651, 0.4313, 0.339, 0.3934, 0.4066, 0.3684, 0.3791, 0.3978, 0.3234, 0.25, 0.4212, 0.1923, 0.3971, 0.2068, 0.3655, 0.2515, 0.3861, 0.2485, 0.458, 0.1772, 0.4301, 0.1923, 0.3971, 0.25, 0.4212, 0.1772, 0.4301, 0.1111, 0.392, 0.1376, 0.3673, 0.1923, 0.3971, 0.4846, 0.268, 0.4622, 0.3532, 0.4313, 0.339, 0.4579, 0.2669, 0.5148, 0.2691, 0.4966, 0.3687, 0.4622, 0.3532, 0.4846, 0.268, 0.4966, 0.3687, 0.4324, 0.4493, 0.4116, 0.4266, 0.4622, 0.3532, 0.2471, 0.4846, 0.1628, 0.4603, 0.1772, 0.4301, 0.2485, 0.458, 0.2454, 0.5148, 0.1468, 0.4937, 0.1628, 0.4603, 0.2471, 0.4846, 0.1468, 0.4937, 0.06936, 0.43, 0.09157, 0.4098, 0.1628, 0.4603, 0.03434, 0.2475, 0.05842, 0.164, 0.08798, 0.1781, 0.06059, 0.2488, 0.004568, 0.246, 0.02596, 0.1483, 0.05842, 0.164, 0.03434, 0.2475, 0.02596, 0.1483, 0.08794, 0.07165, 0.1078, 0.0934, 0.05842, 0.164, 0.268, 0.03442, 0.3522, 0.05698, 0.3382, 0.08706, 0.2669, 0.06067, 0.2692, 0.004629, 0.3675, 0.0237, 0.3522, 0.05698, 0.268, 0.03442, 0.3675, 0.0237, 0.4465, 0.08603, 0.4244, 0.1063, 0.3522, 0.05698, 0.4244, 0.1063, 0.4681, 0.1819, 0.4367, 0.1934, 0.4048, 0.1241, 0.4465, 0.08603, 0.5028, 0.169, 0.4681, 0.1819, 0.4244, 0.1063, 0.5028, 0.169, 0.5148, 0.2691, 0.4846, 0.268, 0.4681, 0.1819, 0.4116, 0.4266, 0.3339, 0.4701, 0.3227, 0.4381, 0.3934, 0.4066, 0.4324, 0.4493, 0.3463, 0.5058, 0.3339, 0.4701, 0.4116, 0.4266, 0.3463, 0.5058, 0.2454, 0.5148, 0.2471, 0.4846, 0.3339, 0.4701, 0.09157, 0.4098, 0.04908, 0.3334, 0.08031, 0.3223, 0.1111, 0.392, 0.06936, 0.43, 0.01453, 0.3457, 0.04908, 0.3334, 0.09157, 0.4098, 0.01453, 0.3457, 0.004568, 0.246, 0.03434, 0.2475, 0.04908, 0.3334, 0.1078, 0.0934, 0.1826, 0.05073, 0.1939, 0.08146, 0.1253, 0.1126, 0.08794, 0.07165, 0.17, 0.01697, 0.1826, 0.05073, 0.1078, 0.0934, 0.17, 0.01697, 0.2692, 0.004629, 0.268, 0.03442, 0.1826, 0.05073, 0.0651, 0.4326, 0.001137, 0.3491, 0.01453, 0.3457, 0.06936, 0.43, 0.5269, 0.2813, 0.5803, 0.3456, 0.572, 0.3526, 0.5228, 0.2821, 0.5803, 0.3456, 0.6355, 0.4073, 0.6336, 0.4104, 0.572, 0.3526, 0.08518, 0.06863, 0.1649, 0.004657, 0.17, 0.01697, 0.08794, 0.07165, 0.7988, 0.42, 0.8621, 0.3687, 0.8689, 0.3767, 0.7998, 0.4233, 0.8621, 0.3687, 0.9243, 0.3154, 0.9277, 0.3168, 0.8689, 0.3767, 0.5202, 0.2687, 0.5105, 0.3745, 0.4966, 0.3687, 0.5148, 0.2691, 0.8353, 0.02113, 0.7522, 0.01167, 0.7533, 0.000136, 0.8372, 0.01704, 0.7522, 0.01167, 0.6686, 0.005131, 0.6672, 0.0007064, 0.7533, 0.000136, 0.2444, 0.5202, 0.1394, 0.5061, 0.1468, 0.4937, 0.2454, 0.5148, 0.5399, 0.1135, 0.5318, 0.1974, 0.5205, 0.1964, 0.536, 0.1112, 0.5318, 0.1974, 0.5269, 0.2813, 0.5228, 0.2821, 0.5205, 0.1964, 0.000136, 0.2451, 0.01417, 0.1421, 0.02596, 0.1483, 0.004568, 0.246, 0.6355, 0.4073, 0.7174, 0.4149, 0.7165, 0.4254, 0.6336, 0.4104, 0.7174, 0.4149, 0.7988, 0.42, 0.7998, 0.4233, 0.7165, 0.4254, 0.2687, 0.000136, 0.3722, 0.01068, 0.3675, 0.0237, 0.2692, 0.004629, 0.9243, 0.3154, 0.9339, 0.2335, 0.9447, 0.2345, 0.9277, 0.3168, 0.9339, 0.2335, 0.9409, 0.1507, 0.9447, 0.1491, 0.9447, 0.2345, 0.4495, 0.08204, 0.5158, 0.1628, 0.5028, 0.169, 0.4465, 0.08603, 0.9409, 0.1507, 0.8893, 0.08506, 0.898, 0.07783, 0.9447, 0.1491, 0.8893, 0.08506, 0.8353, 0.02113, 0.8372, 0.01704, 0.898, 0.07783, 0.4364, 0.4537, 0.3507, 0.5202, 0.3463, 0.5058, 0.4324, 0.4493, 0.6686, 0.005131, 0.6033, 0.05808, 0.5958, 0.04915, 0.6672, 0.0007064, 0.6033, 0.05808, 0.5399, 0.1135, 0.536, 0.1112, 0.5958, 0.04915, 0.9119, 0.1578, 0.8671, 0.1014, 0.8893, 0.08506, 0.9409, 0.1507, 0.8832, 0.165, 0.8449, 0.1179, 0.8671, 0.1014, 0.9119, 0.1578, 0.8449, 0.1179, 0.8063, 0.07094, 0.8207, 0.04616, 0.8671, 0.1014, 0.6771, 0.03248, 0.6211, 0.07834, 0.6033, 0.05808, 0.6686, 0.005131, 0.6856, 0.05946, 0.6389, 0.09856, 0.6211, 0.07834, 0.6771, 0.03248, 0.6389, 0.09856, 0.5924, 0.1381, 0.5663, 0.1258, 0.6211, 0.07834, 0.5549, 0.2705, 0.6012, 0.3259, 0.5803, 0.3456, 0.5269, 0.2813, 0.5827, 0.26, 0.6222, 0.3064, 0.6012, 0.3259, 0.5549, 0.2705, 0.6222, 0.3064, 0.6613, 0.3522, 0.6484, 0.3795, 0.6012, 0.3259, 0.7895, 0.3908, 0.844, 0.3462, 0.8621, 0.3687, 0.7988, 0.42, 0.7802, 0.3619, 0.8257, 0.3236, 0.844, 0.3462, 0.7895, 0.3908, 0.8257, 0.3236, 0.8717, 0.2853, 0.8979, 0.3002, 0.844, 0.3462, 0.8207, 0.04616, 0.7491, 0.03836, 0.7522, 0.01167, 0.8353, 0.02113, 0.8063, 0.07094, 0.746, 0.065, 0.7491, 0.03836, 0.8207, 0.04616, 0.746, 0.065, 0.6856, 0.05946, 0.6771, 0.03248, 0.7491, 0.03836, 0.5663, 0.1258, 0.5596, 0.1982, 0.5318, 0.1974, 0.5399, 0.1135, 0.5924, 0.1381, 0.5874, 0.1991, 0.5596, 0.1982, 0.5663, 0.1258, 0.5874, 0.1991, 0.5827, 0.26, 0.5549, 0.2705, 0.5596, 0.1982, 0.6484, 0.3795, 0.7191, 0.386, 0.7174, 0.4149, 0.6355, 0.4073, 0.6613, 0.3522, 0.721, 0.357, 0.7191, 0.386, 0.6484, 0.3795, 0.721, 0.357, 0.7802, 0.3619, 0.7895, 0.3908, 0.7191, 0.386, 0.8979, 0.3002, 0.9057, 0.2294, 0.9339, 0.2335, 0.9243, 0.3154, 0.8717, 0.2853, 0.8774, 0.2254, 0.9057, 0.2294, 0.8979, 0.3002, 0.8774, 0.2254, 0.8832, 0.165, 0.9119, 0.1578, 0.9057, 0.2294, 0.6144, 0.1488, 0.61, 0.2003, 0.5874, 0.1991, 0.5924, 0.1381, 0.6363, 0.1594, 0.6326, 0.2016, 0.61, 0.2003, 0.6144, 0.1488, 0.6326, 0.2016, 0.6295, 0.2436, 0.6062, 0.2518, 0.61, 0.2003, 0.6723, 0.3298, 0.7227, 0.3341, 0.721, 0.357, 0.6613, 0.3522, 0.6833, 0.3076, 0.7245, 0.3113, 0.7227, 0.3341, 0.6723, 0.3298, 0.7245, 0.3113, 0.7652, 0.3146, 0.7727, 0.3381, 0.7227, 0.3341, 0.8498, 0.2733, 0.8547, 0.2227, 0.8774, 0.2254, 0.8717, 0.2853, 0.828, 0.2615, 0.832, 0.2201, 0.8547, 0.2227, 0.8498, 0.2733, 0.832, 0.2201, 0.8356, 0.1781, 0.8594, 0.1716, 0.8547, 0.2227, 0.8594, 0.1716, 0.8271, 0.1317, 0.8449, 0.1179, 0.8832, 0.165, 0.8356, 0.1781, 0.8093, 0.1454, 0.8271, 0.1317, 0.8594, 0.1716, 0.8093, 0.1454, 0.7826, 0.1131, 0.7944, 0.09212, 0.8271, 0.1317, 0.6929, 0.08247, 0.6534, 0.1154, 0.6389, 0.09856, 0.6856, 0.05946, 0.7001, 0.1052, 0.6679, 0.1321, 0.6534, 0.1154, 0.6929, 0.08247, 0.6679, 0.1321, 0.6363, 0.1594, 0.6144, 0.1488, 0.6534, 0.1154, 0.6062, 0.2518, 0.6393, 0.2911, 0.6222, 0.3064, 0.5827, 0.26, 0.6295, 0.2436, 0.6564, 0.2759, 0.6393, 0.2911, 0.6062, 0.2518, 0.6564, 0.2759, 0.6833, 0.3076, 0.6723, 0.3298, 0.6393, 0.2911, 0.7727, 0.3381, 0.8111, 0.3059, 0.8257, 0.3236, 0.7802, 0.3619, 0.7652, 0.3146, 0.7964, 0.2882, 0.8111, 0.3059, 0.7727, 0.3381, 0.7964, 0.2882, 0.828, 0.2615, 0.8498, 0.2733, 0.8111, 0.3059, 0.7944, 0.09212, 0.7437, 0.08701, 0.746, 0.065, 0.8063, 0.07094, 0.7826, 0.1131, 0.7414, 0.1089, 0.7437, 0.08701, 0.7944, 0.09212, 0.7414, 0.1089, 0.7001, 0.1052, 0.6929, 0.08247, 0.7437, 0.08701, 0.7647, 0.1435, 0.7383, 0.1392, 0.7414, 0.1089, 0.7826, 0.1131, 0.5851, 0.919, 0.6002, 0.9211, 0.5993, 0.9304, 0.5843, 0.9283, 0.6803, 0.2552, 0.6642, 0.2316, 0.672, 0.2286, 0.6863, 0.2497, 0.6688, 0.1746, 0.6636, 0.2034, 0.6326, 0.2016, 0.6363, 0.1594, 0.6002, 0.9211, 0.6154, 0.9204, 0.6145, 0.9297, 0.5993, 0.9304, 0.5544, 0.9185, 0.5697, 0.92, 0.5693, 0.9295, 0.5542, 0.9279, 0.6998, 0.2753, 0.7271, 0.2794, 0.7245, 0.3113, 0.6833, 0.3076, 0.5697, 0.92, 0.5851, 0.919, 0.5843, 0.9283, 0.5693, 0.9295, 0.7541, 0.2798, 0.7271, 0.2794, 0.7276, 0.2714, 0.7516, 0.2724, 0.7956, 0.2446, 0.8005, 0.2167, 0.832, 0.2201, 0.828, 0.2615, 0.7659, 0.9234, 0.781, 0.9256, 0.7806, 0.9349, 0.7657, 0.9327, 0.5393, 0.9201, 0.5544, 0.9185, 0.5542, 0.9279, 0.5392, 0.9294, 0.8002, 0.1876, 0.7849, 0.1644, 0.8093, 0.1454, 0.8356, 0.1781, 0.7271, 0.2794, 0.6998, 0.2753, 0.7033, 0.2679, 0.7276, 0.2714, 0.7353, 0.9224, 0.7506, 0.9242, 0.7506, 0.9336, 0.7356, 0.9318, 0.7109, 0.138, 0.6878, 0.1551, 0.6679, 0.1321, 0.7001, 0.1052, 0.6688, 0.1746, 0.6878, 0.1551, 0.6931, 0.1611, 0.6763, 0.178, 0.7506, 0.9242, 0.7659, 0.9234, 0.7657, 0.9327, 0.7506, 0.9336, 0.6642, 0.2316, 0.6803, 0.2552, 0.6564, 0.2759, 0.6295, 0.2436, 0.6878, 0.1551, 0.7109, 0.138, 0.7134, 0.1458, 0.6931, 0.1611, 0.7201, 0.9238, 0.7353, 0.9224, 0.7356, 0.9318, 0.7205, 0.9331, 0.7541, 0.2798, 0.7757, 0.2634, 0.7964, 0.2882, 0.7652, 0.3146, 0.6642, 0.2316, 0.6636, 0.2034, 0.6718, 0.2036, 0.672, 0.2286, 0.6636, 0.2034, 0.6688, 0.1746, 0.6763, 0.178, 0.6718, 0.2036, 0.5478, 0.7919, 0.5512, 0.854, 0.5362, 0.856, 0.5326, 0.7932, 0.5631, 0.7907, 0.5664, 0.8549, 0.5512, 0.854, 0.5478, 0.7919, 0.5664, 0.8549, 0.5697, 0.92, 0.5544, 0.9185, 0.5512, 0.854, 0.6109, 0.7834, 0.6138, 0.8534, 0.5979, 0.8546, 0.5945, 0.7858, 0.6279, 0.7808, 0.63, 0.855, 0.6138, 0.8534, 0.6109, 0.7834, 0.63, 0.855, 0.6303, 0.9226, 0.6154, 0.9204, 0.6138, 0.8534, 0.6812, 0.7809, 0.6776, 0.8547, 0.6617, 0.8556, 0.6634, 0.7793, 0.6988, 0.7824, 0.6933, 0.8564, 0.6776, 0.8547, 0.6812, 0.7809, 0.6933, 0.8564, 0.6899, 0.924, 0.675, 0.9225, 0.6776, 0.8547, 0.7784, 0.7972, 0.7721, 0.8591, 0.7569, 0.8593, 0.7631, 0.7952, 0.7935, 0.7992, 0.787, 0.8617, 0.7721, 0.8591, 0.7784, 0.7972, 0.787, 0.8617, 0.781, 0.9256, 0.7659, 0.9234, 0.7721, 0.8591, 0.5785, 0.7883, 0.582, 0.8533, 0.5664, 0.8549, 0.5631, 0.7907, 0.5945, 0.7858, 0.5979, 0.8546, 0.582, 0.8533, 0.5785, 0.7883, 0.5979, 0.8546, 0.6002, 0.9211, 0.5851, 0.919, 0.582, 0.8533, 0.6455, 0.7801, 0.6458, 0.854, 0.63, 0.855, 0.6279, 0.7808, 0.6634, 0.7793, 0.6617, 0.8556, 0.6458, 0.854, 0.6455, 0.7801, 0.6617, 0.8556, 0.6601, 0.9237, 0.6453, 0.9218, 0.6458, 0.854, 0.7157, 0.7857, 0.7095, 0.8556, 0.6933, 0.8564, 0.6988, 0.7824, 0.732, 0.7889, 0.7254, 0.8576, 0.7095, 0.8556, 0.7157, 0.7857, 0.7254, 0.8576, 0.7201, 0.9238, 0.7049, 0.9224, 0.7095, 0.8556, 0.7478, 0.7921, 0.7413, 0.857, 0.7254, 0.8576, 0.732, 0.7889, 0.7631, 0.7952, 0.7569, 0.8593, 0.7413, 0.857, 0.7478, 0.7921, 0.7569, 0.8593, 0.7506, 0.9242, 0.7353, 0.9224, 0.7413, 0.857, 0.7155, 0.6752, 0.7145, 0.7285, 0.698, 0.7268, 0.6986, 0.676, 0.7326, 0.674, 0.731, 0.7302, 0.7145, 0.7285, 0.7155, 0.6752, 0.731, 0.7302, 0.732, 0.7889, 0.7157, 0.7857, 0.7145, 0.7285, 0.75, 0.6734, 0.7475, 0.7322, 0.731, 0.7302, 0.7326, 0.674, 0.7675, 0.6726, 0.7639, 0.7339, 0.7475, 0.7322, 0.75, 0.6734, 0.7639, 0.7339, 0.7631, 0.7952, 0.7478, 0.7921, 0.7475, 0.7322, 0.547, 0.6684, 0.5485, 0.7304, 0.532, 0.7308, 0.5295, 0.6683, 0.5647, 0.6683, 0.5652, 0.7295, 0.5485, 0.7304, 0.547, 0.6684, 0.5652, 0.7295, 0.5631, 0.7907, 0.5478, 0.7919, 0.5485, 0.7304, 0.616, 0.6734, 0.6146, 0.7264, 0.5982, 0.7273, 0.5992, 0.6715, 0.6327, 0.6748, 0.6312, 0.7254, 0.6146, 0.7264, 0.616, 0.6734, 0.6312, 0.7254, 0.6279, 0.7808, 0.6109, 0.7834, 0.6146, 0.7264, 0.682, 0.6764, 0.6813, 0.7259, 0.6646, 0.7251, 0.6656, 0.6764, 0.6986, 0.676, 0.698, 0.7268, 0.6813, 0.7259, 0.682, 0.6764, 0.698, 0.7268, 0.6988, 0.7824, 0.6812, 0.7809, 0.6813, 0.7259, 0.7852, 0.6737, 0.7805, 0.7357, 0.7639, 0.7339, 0.7675, 0.6726, 0.8027, 0.6747, 0.797, 0.7369, 0.7805, 0.7357, 0.7852, 0.6737, 0.797, 0.7369, 0.7935, 0.7992, 0.7784, 0.7972, 0.7805, 0.7357, 0.582, 0.6701, 0.5816, 0.7285, 0.5652, 0.7295, 0.5647, 0.6683, 0.5992, 0.6715, 0.5982, 0.7273, 0.5816, 0.7285, 0.582, 0.6701, 0.5982, 0.7273, 0.5945, 0.7858, 0.5785, 0.7883, 0.5816, 0.7285, 0.6491, 0.6758, 0.6478, 0.7252, 0.6312, 0.7254, 0.6327, 0.6748, 0.6656, 0.6764, 0.6646, 0.7251, 0.6478, 0.7252, 0.6491, 0.6758, 0.6646, 0.7251, 0.6634, 0.7793, 0.6455, 0.7801, 0.6478, 0.7252, 0.6171, 0.5783, 0.6156, 0.6073, 0.5983, 0.6063, 0.6006, 0.5768, 0.6334, 0.5783, 0.6325, 0.6082, 0.6156, 0.6073, 0.6171, 0.5783, 0.6325, 0.6082, 0.6327, 0.6748, 0.616, 0.6734, 0.6156, 0.6073, 0.683, 0.5779, 0.6836, 0.6085, 0.6665, 0.6088, 0.6661, 0.5779, 0.7001, 0.5768, 0.7011, 0.6082, 0.6836, 0.6085, 0.683, 0.5779, 0.7011, 0.6082, 0.6986, 0.676, 0.682, 0.6764, 0.6836, 0.6085, 0.7963, 0.5751, 0.7935, 0.6083, 0.774, 0.6072, 0.7745, 0.5748, 0.8205, 0.5757, 0.8134, 0.6108, 0.7935, 0.6083, 0.7963, 0.5751, 0.8134, 0.6108, 0.8027, 0.6747, 0.7852, 0.6737, 0.7935, 0.6083, 0.5833, 0.5755, 0.5808, 0.6049, 0.5624, 0.6037, 0.565, 0.5727, 0.6006, 0.5768, 0.5983, 0.6063, 0.5808, 0.6049, 0.5833, 0.5755, 0.5983, 0.6063, 0.5992, 0.6715, 0.582, 0.6701, 0.5808, 0.6049, 0.6497, 0.5788, 0.6495, 0.6086, 0.6325, 0.6082, 0.6334, 0.5783, 0.6661, 0.5779, 0.6665, 0.6088, 0.6495, 0.6086, 0.6497, 0.5788, 0.6665, 0.6088, 0.6656, 0.6764, 0.6491, 0.6758, 0.6495, 0.6086, 0.7177, 0.5767, 0.7186, 0.6076, 0.7011, 0.6082, 0.7001, 0.5768, 0.7358, 0.5757, 0.7366, 0.6073, 0.7186, 0.6076, 0.7177, 0.5767, 0.7366, 0.6073, 0.7326, 0.674, 0.7155, 0.6752, 0.7186, 0.6076, 0.7546, 0.5756, 0.755, 0.6069, 0.7366, 0.6073, 0.7358, 0.5757, 0.7745, 0.5748, 0.774, 0.6072, 0.755, 0.6069, 0.7546, 0.5756, 0.774, 0.6072, 0.7675, 0.6726, 0.75, 0.6734, 0.755, 0.6069, 0.5443, 0.5702, 0.5433, 0.603, 0.5233, 0.6034, 0.5205, 0.5672, 0.565, 0.5727, 0.5624, 0.6037, 0.5433, 0.603, 0.5443, 0.5702, 0.5624, 0.6037, 0.5647, 0.6683, 0.547, 0.6684, 0.5433, 0.603, 0.5705, 0.5501, 0.565, 0.5727, 0.5443, 0.5702, 0.551, 0.5444, 0.551, 0.5444, 0.5443, 0.5702, 0.5205, 0.5672, 0.5266, 0.5342, 0.7719, 0.5497, 0.7745, 0.5748, 0.7546, 0.5756, 0.7521, 0.5512, 0.7521, 0.5512, 0.7546, 0.5756, 0.7358, 0.5757, 0.7334, 0.5516, 0.7334, 0.5516, 0.7358, 0.5757, 0.7177, 0.5767, 0.7154, 0.5527, 0.7154, 0.5527, 0.7177, 0.5767, 0.7001, 0.5768, 0.6979, 0.5531, 0.6651, 0.5548, 0.6661, 0.5779, 0.6497, 0.5788, 0.6498, 0.5563, 0.6498, 0.5563, 0.6497, 0.5788, 0.6334, 0.5783, 0.6345, 0.5567, 0.6039, 0.5559, 0.6006, 0.5768, 0.5833, 0.5755, 0.5877, 0.554, 0.5877, 0.554, 0.5833, 0.5755, 0.565, 0.5727, 0.5705, 0.5501, 0.8202, 0.5424, 0.8205, 0.5757, 0.7963, 0.5751, 0.7938, 0.5475, 0.7938, 0.5475, 0.7963, 0.5751, 0.7745, 0.5748, 0.7719, 0.5497, 0.6979, 0.5531, 0.7001, 0.5768, 0.683, 0.5779, 0.6812, 0.5544, 0.6812, 0.5544, 0.683, 0.5779, 0.6661, 0.5779, 0.6651, 0.5548, 0.6345, 0.5567, 0.6334, 0.5783, 0.6171, 0.5783, 0.6194, 0.557, 0.6194, 0.557, 0.6171, 0.5783, 0.6006, 0.5768, 0.6039, 0.5559, 0.6194, 0.557, 0.6039, 0.5559, 0.6104, 0.5108, 0.6249, 0.5132, 0.6979, 0.5531, 0.6812, 0.5544, 0.6851, 0.5158, 0.7005, 0.5159, 0.6498, 0.5563, 0.6345, 0.5567, 0.6397, 0.5143, 0.6545, 0.5152, 0.7334, 0.5516, 0.7154, 0.5527, 0.7156, 0.5166, 0.7303, 0.5167, 0.7719, 0.5497, 0.7521, 0.5512, 0.7448, 0.5147, 0.7595, 0.5118, 0.6812, 0.5544, 0.6651, 0.5548, 0.6698, 0.5153, 0.6851, 0.5158, 0.8202, 0.5424, 0.7938, 0.5475, 0.7742, 0.508, 0.7883, 0.5019, 0.7154, 0.5527, 0.6979, 0.5531, 0.7005, 0.5159, 0.7156, 0.5166, 0.7521, 0.5512, 0.7334, 0.5516, 0.7303, 0.5167, 0.7448, 0.5147, 0.5705, 0.5501, 0.551, 0.5444, 0.5674, 0.5006, 0.5814, 0.5061, 0.7938, 0.5475, 0.7719, 0.5497, 0.7595, 0.5118, 0.7742, 0.508, 0.6039, 0.5559, 0.5877, 0.554, 0.5958, 0.5094, 0.6104, 0.5108, 0.551, 0.5444, 0.5266, 0.5342, 0.555, 0.4916, 0.5674, 0.5006, 0.6345, 0.5567, 0.6194, 0.557, 0.6249, 0.5132, 0.6397, 0.5143, 0.5877, 0.554, 0.5705, 0.5501, 0.5814, 0.5061, 0.5958, 0.5094, 0.6651, 0.5548, 0.6498, 0.5563, 0.6545, 0.5152, 0.6698, 0.5153, 0.555, 0.4916, 0.5469, 0.4786, 0.5836, 0.465, 0.5674, 0.5006, 0.555, 0.4916, 0.5836, 0.465, 0.5823, 0.5041, 0.5674, 0.5006, 0.5836, 0.465, 0.5975, 0.5016, 0.5823, 0.5041, 0.5836, 0.465, 0.6104, 0.4935, 0.5975, 0.5016, 0.5836, 0.465, 0.6194, 0.4811, 0.6104, 0.4935, 0.5836, 0.465, 0.6229, 0.4662, 0.6194, 0.4811, 0.5836, 0.465, 0.6204, 0.4511, 0.6229, 0.4662, 0.5836, 0.465, 0.6123, 0.4381, 0.6204, 0.4511, 0.5836, 0.465, 0.5999, 0.4291, 0.6123, 0.4381, 0.5836, 0.465, 0.585, 0.4256, 0.5999, 0.4291, 0.5836, 0.465, 0.5699, 0.4281, 0.585, 0.4256, 0.5836, 0.465, 0.5479, 0.4486, 0.5569, 0.4362, 0.5836, 0.465, 0.5569, 0.4362, 0.5699, 0.4281, 0.5836, 0.465, 0.5444, 0.4635, 0.5479, 0.4486, 0.5836, 0.465, 0.5469, 0.4786, 0.5444, 0.4635, 0.5836, 0.465, 0.5205, 0.953, 0.5293, 0.9408, 0.5456, 0.9537, 0.5427, 0.9587, 0.5293, 0.9408, 0.5392, 0.9294, 0.5492, 0.949, 0.5456, 0.9537, 0.5694, 0.9277, 0.5804, 0.9372, 0.5657, 0.953, 0.5608, 0.9486, 0.5804, 0.9372, 0.5907, 0.9475, 0.57, 0.9579, 0.5657, 0.953, 0.5929, 0.9758, 0.5845, 0.9871, 0.569, 0.9751, 0.5719, 0.9706, 0.5845, 0.9871, 0.5748, 0.9976, 0.5656, 0.9792, 0.569, 0.9751, 0.5466, 0.9999, 0.5351, 0.9914, 0.5494, 0.9757, 0.5546, 0.9794, 0.5351, 0.9914, 0.5244, 0.982, 0.5446, 0.9715, 0.5494, 0.9757, 0.5244, 0.982, 0.5219, 0.9676, 0.5433, 0.9651, 0.5446, 0.9715, 0.5219, 0.9676, 0.5205, 0.953, 0.5427, 0.9587, 0.5433, 0.9651, 0.5392, 0.9294, 0.5542, 0.9279, 0.555, 0.9484, 0.5492, 0.949, 0.5542, 0.9279, 0.5694, 0.9277, 0.5608, 0.9486, 0.555, 0.9484, 0.5907, 0.9475, 0.5924, 0.9615, 0.5713, 0.9643, 0.57, 0.9579, 0.5924, 0.9615, 0.5929, 0.9758, 0.5719, 0.9706, 0.5713, 0.9643, 0.5748, 0.9976, 0.5607, 0.9995, 0.5601, 0.9796, 0.5656, 0.9792, 0.5607, 0.9995, 0.5466, 0.9999, 0.5546, 0.9794, 0.5601, 0.9796, 0.6303, 0.9226, 0.6453, 0.9218, 0.6448, 0.9312, 0.6295, 0.9318, 0.6998, 0.2753, 0.6803, 0.2552, 0.6863, 0.2497, 0.7033, 0.2679, 0.6154, 0.9204, 0.6303, 0.9226, 0.6295, 0.9318, 0.6145, 0.9297, 0.6601, 0.9237, 0.675, 0.9225, 0.6751, 0.9319, 0.6599, 0.933, 0.8005, 0.2167, 0.7956, 0.2446, 0.7885, 0.2404, 0.7924, 0.2156, 0.6453, 0.9218, 0.6601, 0.9237, 0.6599, 0.933, 0.6448, 0.9312, 0.6899, 0.924, 0.7049, 0.9224, 0.7054, 0.9318, 0.6903, 0.9332, 0.8002, 0.1876, 0.8005, 0.2167, 0.7924, 0.2156, 0.7921, 0.1896, 0.7383, 0.1392, 0.7647, 0.1435, 0.7606, 0.1504, 0.7373, 0.147, 0.675, 0.9225, 0.6899, 0.924, 0.6903, 0.9332, 0.6751, 0.9319, 0.7109, 0.138, 0.7383, 0.1392, 0.7373, 0.147, 0.7134, 0.1458, 0.7757, 0.2634, 0.7541, 0.2798, 0.7516, 0.2724, 0.7705, 0.2571, 0.7049, 0.9224, 0.7201, 0.9238, 0.7205, 0.9331, 0.7054, 0.9318, 0.7956, 0.2446, 0.7757, 0.2634, 0.7705, 0.2571, 0.7885, 0.2404, 0.7849, 0.1644, 0.8002, 0.1876, 0.7921, 0.1896, 0.7784, 0.1692, 0.7647, 0.1435, 0.7849, 0.1644, 0.7784, 0.1692, 0.7606, 0.1504])
me_circle.materials.append(mat_material_001)
me_circle.use_remesh_preserve_volume = False
me_circle.use_remesh_preserve_attributes = False
me_circle.use_mirror_vertex_groups = False
me_circle.update()

# ---- objects
ob_sun = bpy.data.objects.new('Sun', light_sun)
ob_hemi = bpy.data.objects.new('Hemi', light_hemi)
ob_circle = bpy.data.objects.new('Circle', me_circle)
ob_camera = bpy.data.objects.new('Camera', cam_camera)

# ---- transforms, parenting, visibility, modifiers, constraints
ob_sun.location = (-17.47, -4.887, 13.06)
ob_sun.rotation_euler = (0.07269, -0.7415, 0.2391)
ob_sun.lineart.crease_threshold = 0.0
ob_hemi.location = (0.0, 0.0, 27.37)
ob_hemi.lineart.crease_threshold = 0.0
ob_circle.location = (0.0, 0.0, 0.0)
ob_circle.scale = (0.5193, 0.5193, 0.5193)
ob_circle.lineart.crease_threshold = 0.0
ob_camera.location = (7.481, -6.508, 5.344)
ob_camera.rotation_euler = (1.109, 0.0, 0.8149)
ob_camera.lock_rotations_4d = False
ob_camera.empty_display_type = 'ARROWS'
ob_camera.color = (0.0, 0.0, 0.0, 0.0)
ob_camera.display_type = 'WIRE'
ob_camera.lineart.crease_threshold = 0.0

# ---- collection membership
col_collection_1.objects.link(ob_sun)
col_collection_1.objects.link(ob_hemi)
col_collection_1.objects.link(ob_circle)
col_collection_1.objects.link(ob_camera)

# ---- scene / render settings (as saved in the file)
scene.camera = ob_camera
scene.frame_start = 1; scene.frame_end = 250; scene.frame_set(1)
scene.render.engine = 'BLENDER_EEVEE_NEXT'
scene.render.resolution_percentage = 50
scene.render.dither_intensity = 0.0
scene.cycles.use_denoising = False
scene.cycles.samples = 128
scene.cycles.sampling_pattern = 'TABULATED_SOBOL'
scene.cycles.light_sampling_threshold = 0.0
scene.cycles.use_adaptive_sampling = False
scene.cycles.use_light_tree = False
scene.cycles.blur_glossy = 0.0
scene.cycles.sample_clamp_indirect = 0.0
scene.view_settings.view_transform = 'Standard'
bpy.context.view_layer.update()
